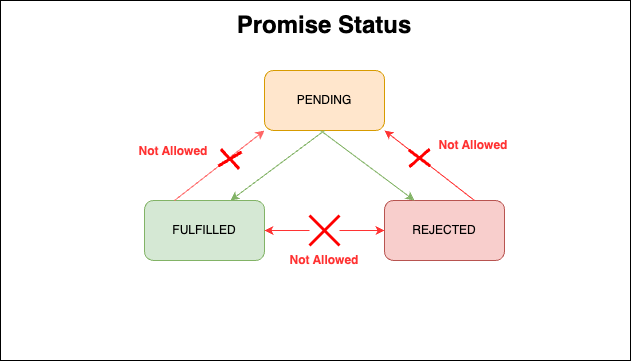

The diagram above was exported from draw.io. Its source (the exported page's mxGraphModel, read from the mxfile embedded in the PNG):
<mxGraphModel dx="934" dy="571" grid="1" gridSize="10" guides="1" tooltips="1" connect="1" arrows="1" fold="1" page="1" pageScale="1" pageWidth="827" pageHeight="1169" math="0" shadow="0">
  <root>
    <mxCell id="0" />
    <mxCell id="1" parent="0" />
    <mxCell id="mr0egNAooLufSi4k15Ou-1" value="" style="rounded=0;whiteSpace=wrap;html=1;" vertex="1" parent="1">
      <mxGeometry x="90" y="70" width="630" height="360" as="geometry" />
    </mxCell>
    <mxCell id="mr0egNAooLufSi4k15Ou-2" value="&lt;b&gt;&lt;font style=&quot;font-size: 24px;&quot;&gt;Promise Status&lt;/font&gt;&lt;/b&gt;" style="text;html=1;strokeColor=none;fillColor=none;align=center;verticalAlign=middle;whiteSpace=wrap;rounded=0;" vertex="1" parent="1">
      <mxGeometry x="297" y="70" width="234" height="50" as="geometry" />
    </mxCell>
    <mxCell id="mr0egNAooLufSi4k15Ou-3" value="PENDING" style="rounded=1;whiteSpace=wrap;html=1;fillColor=#ffe6cc;strokeColor=#d79b00;" vertex="1" parent="1">
      <mxGeometry x="354" y="140" width="120" height="60" as="geometry" />
    </mxCell>
    <mxCell id="mr0egNAooLufSi4k15Ou-4" value="FULFILLED" style="rounded=1;whiteSpace=wrap;html=1;fillColor=#d5e8d4;strokeColor=#82b366;" vertex="1" parent="1">
      <mxGeometry x="234" y="270" width="120" height="60" as="geometry" />
    </mxCell>
    <mxCell id="mr0egNAooLufSi4k15Ou-5" value="REJECTED" style="rounded=1;whiteSpace=wrap;html=1;fillColor=#f8cecc;strokeColor=#b85450;" vertex="1" parent="1">
      <mxGeometry x="474" y="270" width="120" height="60" as="geometry" />
    </mxCell>
    <mxCell id="mr0egNAooLufSi4k15Ou-7" value="" style="endArrow=classic;html=1;rounded=0;exitX=0.5;exitY=1;exitDx=0;exitDy=0;fillColor=#d5e8d4;strokeColor=#82b366;" edge="1" parent="1" source="mr0egNAooLufSi4k15Ou-3">
      <mxGeometry width="50" height="50" relative="1" as="geometry">
        <mxPoint x="390" y="310" as="sourcePoint" />
        <mxPoint x="320" y="270" as="targetPoint" />
      </mxGeometry>
    </mxCell>
    <mxCell id="mr0egNAooLufSi4k15Ou-8" value="" style="endArrow=classic;html=1;rounded=0;entryX=0.25;entryY=0;entryDx=0;entryDy=0;fillColor=#d5e8d4;strokeColor=#82b366;" edge="1" parent="1" target="mr0egNAooLufSi4k15Ou-5">
      <mxGeometry width="50" height="50" relative="1" as="geometry">
        <mxPoint x="410" y="200" as="sourcePoint" />
        <mxPoint x="440" y="260" as="targetPoint" />
      </mxGeometry>
    </mxCell>
    <mxCell id="mr0egNAooLufSi4k15Ou-9" value="" style="endArrow=classic;html=1;rounded=0;exitX=1;exitY=0.5;exitDx=0;exitDy=0;entryX=0;entryY=0.5;entryDx=0;entryDy=0;startArrow=none;startFill=1;strokeColor=#FF3333;" edge="1" parent="1" source="mr0egNAooLufSi4k15Ou-12" target="mr0egNAooLufSi4k15Ou-5">
      <mxGeometry width="50" height="50" relative="1" as="geometry">
        <mxPoint x="390" y="310" as="sourcePoint" />
        <mxPoint x="440" y="260" as="targetPoint" />
      </mxGeometry>
    </mxCell>
    <mxCell id="mr0egNAooLufSi4k15Ou-10" value="" style="endArrow=classic;html=1;rounded=0;exitX=0.25;exitY=0;exitDx=0;exitDy=0;entryX=0;entryY=1;entryDx=0;entryDy=0;strokeColor=#FF6666;" edge="1" parent="1" source="mr0egNAooLufSi4k15Ou-4" target="mr0egNAooLufSi4k15Ou-3">
      <mxGeometry width="50" height="50" relative="1" as="geometry">
        <mxPoint x="280" y="270" as="sourcePoint" />
        <mxPoint x="330" y="220" as="targetPoint" />
      </mxGeometry>
    </mxCell>
    <mxCell id="mr0egNAooLufSi4k15Ou-11" value="" style="endArrow=classic;html=1;rounded=0;exitX=0.75;exitY=0;exitDx=0;exitDy=0;entryX=1;entryY=1;entryDx=0;entryDy=0;strokeColor=#FF3333;" edge="1" parent="1" source="mr0egNAooLufSi4k15Ou-5" target="mr0egNAooLufSi4k15Ou-3">
      <mxGeometry width="50" height="50" relative="1" as="geometry">
        <mxPoint x="470" y="230" as="sourcePoint" />
        <mxPoint x="520" y="180" as="targetPoint" />
      </mxGeometry>
    </mxCell>
    <mxCell id="mr0egNAooLufSi4k15Ou-13" value="" style="endArrow=none;html=1;rounded=0;exitX=1;exitY=0.5;exitDx=0;exitDy=0;entryX=0;entryY=0.5;entryDx=0;entryDy=0;startArrow=classic;startFill=1;strokeColor=#FF3333;" edge="1" parent="1" source="mr0egNAooLufSi4k15Ou-4" target="mr0egNAooLufSi4k15Ou-12">
      <mxGeometry width="50" height="50" relative="1" as="geometry">
        <mxPoint x="354" y="300" as="sourcePoint" />
        <mxPoint x="474" y="300" as="targetPoint" />
      </mxGeometry>
    </mxCell>
    <mxCell id="mr0egNAooLufSi4k15Ou-12" value="" style="shape=umlDestroy;whiteSpace=wrap;html=1;strokeWidth=3;targetShapes=umlLifeline;strokeColor=#FF0000;" vertex="1" parent="1">
      <mxGeometry x="399" y="285" width="30" height="30" as="geometry" />
    </mxCell>
    <mxCell id="mr0egNAooLufSi4k15Ou-15" value="" style="shape=umlDestroy;whiteSpace=wrap;html=1;strokeWidth=3;targetShapes=umlLifeline;strokeColor=#FF0000;rotation=8;" vertex="1" parent="1">
      <mxGeometry x="309.01" y="220" width="20.97" height="17" as="geometry" />
    </mxCell>
    <mxCell id="mr0egNAooLufSi4k15Ou-21" value="" style="shape=umlDestroy;whiteSpace=wrap;html=1;strokeWidth=3;targetShapes=umlLifeline;strokeColor=#FF0000;rotation=358;" vertex="1" parent="1">
      <mxGeometry x="498.52" y="219" width="20.97" height="17" as="geometry" />
    </mxCell>
    <mxCell id="mr0egNAooLufSi4k15Ou-22" value="&lt;font color=&quot;#ff3333&quot;&gt;&lt;b&gt;Not Allowed&lt;/b&gt;&lt;/font&gt;" style="text;html=1;strokeColor=none;fillColor=none;align=center;verticalAlign=middle;whiteSpace=wrap;rounded=0;" vertex="1" parent="1">
      <mxGeometry x="361" y="315" width="106" height="30" as="geometry" />
    </mxCell>
    <mxCell id="mr0egNAooLufSi4k15Ou-23" value="&lt;font color=&quot;#ff3333&quot;&gt;&lt;b&gt;Not Allowed&lt;/b&gt;&lt;/font&gt;" style="text;html=1;strokeColor=none;fillColor=none;align=center;verticalAlign=middle;whiteSpace=wrap;rounded=0;" vertex="1" parent="1">
      <mxGeometry x="510" y="200" width="106" height="30" as="geometry" />
    </mxCell>
    <mxCell id="mr0egNAooLufSi4k15Ou-24" value="&lt;font color=&quot;#ff3333&quot;&gt;&lt;b&gt;Not Allowed&lt;/b&gt;&lt;/font&gt;" style="text;html=1;strokeColor=none;fillColor=none;align=center;verticalAlign=middle;whiteSpace=wrap;rounded=0;" vertex="1" parent="1">
      <mxGeometry x="210" y="206" width="106" height="30" as="geometry" />
    </mxCell>
  </root>
</mxGraphModel>